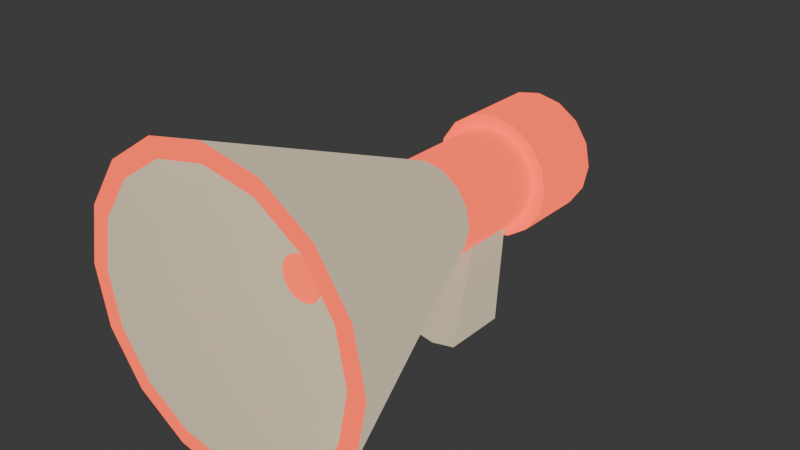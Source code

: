 # Source: megaphone.blend  (saved by Blender 4.1.23; exported with 4.5.12 LTS)
import bpy
from mathutils import Matrix  # noqa: F401  (used for matrix-valued properties, if any)

bpy.ops.wm.read_factory_settings(use_empty=True)
scene = bpy.context.scene
scene.name = 'Scene'

# ---- collections
col_collection = bpy.data.collections.new('Collection'); scene.collection.children.link(col_collection)

# ---- materials (node trees are filled in below, after node groups)
mat_grey = bpy.data.materials.new('grey')
mat_grey.use_transparent_shadow = False
mat_red = bpy.data.materials.new('red')
mat_red.use_transparent_shadow = False

# ---- material node trees
mat_grey.use_nodes = True; mat_grey.node_tree.nodes.clear()
_N = mat_grey.node_tree.nodes; _L = mat_grey.node_tree.links
n0 = _N.new('ShaderNodeBsdfPrincipled'); n0.name = 'Principled BSDF'; n0.location = (10, 300)
n0.inputs[0].default_value = (0.2622, 0.227, 0.162, 1.0)
n0.inputs[27].default_value = (0.2622, 0.227, 0.162, 1.0)
n0.inputs[28].default_value = 2.0
n1 = _N.new('ShaderNodeOutputMaterial'); n1.name = 'Material Output'; n1.location = (300, 300)
_L.new(n0.outputs[0], n1.inputs[0])
n1.is_active_output = True
mat_red.use_nodes = True; mat_red.node_tree.nodes.clear()
_N = mat_red.node_tree.nodes; _L = mat_red.node_tree.links
n0 = _N.new('ShaderNodeBsdfPrincipled'); n0.name = 'Principled BSDF'; n0.location = (10, 300)
n0.inputs[0].default_value = (0.7991, 0.08228, 0.0356, 1.0)
n0.inputs[27].default_value = (0.7991, 0.08228, 0.0356, 1.0)
n0.inputs[28].default_value = 2.0
n1 = _N.new('ShaderNodeOutputMaterial'); n1.name = 'Material Output'; n1.location = (300, 300)
_L.new(n0.outputs[0], n1.inputs[0])
n1.is_active_output = True

# ---- world
world_world = bpy.data.worlds.new('World'); scene.world = world_world
world_world.use_nodes = True; world_world.node_tree.nodes.clear()
_N = world_world.node_tree.nodes; _L = world_world.node_tree.links
n0 = _N.new('ShaderNodeOutputWorld'); n0.name = 'World Output'; n0.location = (300, 300)
n1 = _N.new('ShaderNodeBackground'); n1.name = 'Background'; n1.location = (10, 300)
n1.inputs[0].default_value = (0.05088, 0.05088, 0.05088, 1.0)
_L.new(n1.outputs[0], n0.inputs[0])
n0.is_active_output = True
world_world.color = (0.05088, 0.05088, 0.05088)
world_world.use_sun_shadow = False
world_world.sun_shadow_jitter_overblur = 0.0

# ---- meshes
me_cone = bpy.data.meshes.new('Cone')
me_cone.from_pydata([(0.0, 0.2646, -0.25), (0.0, 0.1, 0.25), (0.1013, 0.2445, -0.25), (0.03827, 0.09239, 0.25), (0.1871, 0.1871, -0.25), (0.07071, 0.07071, 0.25), (0.2445, 0.1013, -0.25), (0.09239, 0.03827, 0.25), (0.2646, 0.0, -0.25), (0.1, 0.0, 0.25), (0.2445, -0.1013, -0.25), (0.09239, -0.03827, 0.25), (0.1871, -0.1871, -0.25), (0.07071, -0.07071, 0.25), (0.1013, -0.2445, -0.25), (0.03827, -0.09239, 0.25), (0.0, -0.2646, -0.25), (0.0, -0.1, 0.25), (-0.1013, -0.2445, -0.25), (-0.03827, -0.09239, 0.25), (-0.1871, -0.1871, -0.25), (-0.07071, -0.07071, 0.25), (-0.2445, -0.1013, -0.25), (-0.09239, -0.03827, 0.25), (-0.2646, 0.0, -0.25), (-0.1, 0.0, 0.25), (-0.2445, 0.1013, -0.25), (-0.09239, 0.03827, 0.25), (-0.1871, 0.1871, -0.25), (-0.07071, 0.07071, 0.25), (-0.1013, 0.2445, -0.25), (-0.03827, 0.09239, 0.25), (0.03827, 0.09239, 0.453), (1.235e-08, 0.1, 0.453), (0.07071, 0.07071, 0.453), (0.09239, 0.03827, 0.453), (0.1, 0.0, 0.453), (0.09239, -0.03827, 0.453), (0.07071, -0.07071, 0.453), (0.03827, -0.09239, 0.453), (1.235e-08, -0.1, 0.453), (-0.03827, -0.09239, 0.453), (-0.07071, -0.07071, 0.453), (-0.09239, -0.03827, 0.453), (-0.1, 0.0, 0.453), (-0.09239, 0.03827, 0.453), (-0.07071, 0.07071, 0.453), (-0.03827, 0.09239, 0.453), (0.04758, 0.1149, 0.453), (1.23e-08, 0.1243, 0.453), (0.08792, 0.08792, 0.453), (0.1149, 0.04758, 0.453), (0.1243, -7.253e-09, 0.453), (0.1149, -0.04758, 0.453), (0.08792, -0.08792, 0.453), (0.04758, -0.1149, 0.453), (1.23e-08, -0.1243, 0.453), (-0.04758, -0.1149, 0.453), (-0.08792, -0.08792, 0.453), (-0.1149, -0.04758, 0.453), (-0.1243, -7.253e-09, 0.453), (-0.1149, 0.04758, 0.453), (-0.08792, 0.08792, 0.453), (-0.04758, 0.1149, 0.453), (0.03788, 0.09144, 0.6101), (2.428e-08, 0.09898, 0.6101), (0.06999, 0.06999, 0.6101), (0.09144, 0.03788, 0.6101), (0.09898, -7.253e-09, 0.6101), (0.09144, -0.03788, 0.6101), (0.06999, -0.06999, 0.6101), (0.03788, -0.09144, 0.6101), (2.428e-08, -0.09898, 0.6101), (-0.03788, -0.09144, 0.6101), (-0.06999, -0.06999, 0.6101), (-0.09144, -0.03788, 0.6101), (-0.09898, -7.253e-09, 0.6101), (-0.09144, 0.03788, 0.6101), (-0.06999, 0.06999, 0.6101), (-0.03788, 0.09144, 0.6101), (0.09239, 0.03827, 0.3515), (0.1, 0.0, 0.3515), (6.175e-09, -0.1, 0.3515), (-0.03827, -0.09239, 0.3515), (-0.09239, 0.03827, 0.3515), (-0.07071, 0.07071, 0.3515), (0.03827, 0.09239, 0.3515), (0.07071, 0.07071, 0.3515), (0.07071, -0.07071, 0.3515), (0.03827, -0.09239, 0.3515), (-0.09239, -0.03827, 0.3515), (-0.1, 0.0, 0.3515), (0.09239, -0.03827, 0.3515), (-0.07071, -0.07071, 0.3515), (-0.03827, 0.09239, 0.3515), (6.175e-09, 0.1, 0.3515), (0.05141, 0.2851, 0.4146), (1.637e-08, 0.2953, 0.4146), (-0.05141, 0.2851, 0.4146), (0.05141, 0.2851, 0.2783), (8.076e-09, 0.2953, 0.2783), (-0.05141, 0.2851, 0.2783), (0.0, 0.3, -0.25), (0.1148, 0.2772, -0.25), (0.2121, 0.2121, -0.25), (0.2772, 0.1148, -0.25), (0.3, 0.0, -0.25), (0.2772, -0.1148, -0.25), (0.2121, -0.2121, -0.25), (0.1148, -0.2772, -0.25), (0.0, -0.3, -0.25), (-0.1148, -0.2772, -0.25), (-0.2121, -0.2121, -0.25), (-0.2772, -0.1148, -0.25), (-0.3, 0.0, -0.25), (-0.2772, 0.1148, -0.25), (-0.2121, 0.2121, -0.25), (-0.1148, 0.2772, -0.25), (2.08e-08, 0.06427, 0.1436), (0.0246, 0.05938, 0.1436), (0.04545, 0.04545, 0.1436), (0.05938, 0.0246, 0.1436), (0.06427, 1.909e-08, 0.1436), (0.05938, -0.0246, 0.1436), (0.04545, -0.04545, 0.1436), (0.0246, -0.05938, 0.1436), (2.08e-08, -0.06427, 0.1436), (-0.0246, -0.05938, 0.1436), (-0.04545, -0.04545, 0.1436), (-0.05938, -0.0246, 0.1436), (-0.06427, 1.909e-08, 0.1436), (-0.05938, 0.0246, 0.1436), (-0.04545, 0.04545, 0.1436), (-0.0246, 0.05938, 0.1436), (2.08e-08, 0.09508, 0.1436), (0.03639, 0.08784, 0.1436), (0.06723, 0.06723, 0.1436), (0.08784, 0.03639, 0.1436), (0.09508, 1.909e-08, 0.1436), (0.08784, -0.03639, 0.1436), (0.06723, -0.06723, 0.1436), (0.03639, -0.08784, 0.1436), (2.08e-08, -0.09508, 0.1436), (-0.03639, -0.08784, 0.1436), (-0.06723, -0.06723, 0.1436), (-0.08784, -0.03639, 0.1436), (-0.09508, 1.909e-08, 0.1436), (-0.08784, 0.03639, 0.1436), (-0.06723, 0.06723, 0.1436), (-0.03639, 0.08784, 0.1436), (3.985e-08, 0.04467, -0.06736), (0.01709, 0.04127, -0.06736), (0.03159, 0.03159, -0.06736), (0.04127, 0.01709, -0.06736), (0.04467, 1.327e-08, -0.06736), (0.04127, -0.01709, -0.06736), (0.03159, -0.03159, -0.06736), (0.01709, -0.04127, -0.06736), (3.985e-08, -0.04467, -0.06736), (-0.01709, -0.04127, -0.06736), (-0.03159, -0.03159, -0.06736), (-0.04127, -0.01709, -0.06736), (-0.04467, 1.327e-08, -0.06736), (-0.04127, 0.01709, -0.06736), (-0.03159, 0.03159, -0.06736), (-0.01709, 0.04127, -0.06736), (0.04758, 0.1149, 0.6101), (2.466e-08, 0.1243, 0.6101), (0.08792, 0.08792, 0.6101), (0.1149, 0.04758, 0.6101), (0.1243, -7.253e-09, 0.6101), (0.1149, -0.04758, 0.6101), (0.08792, -0.08792, 0.6101), (0.04758, -0.1149, 0.6101), (2.466e-08, -0.1243, 0.6101), (-0.04758, -0.1149, 0.6101), (-0.08792, -0.08792, 0.6101), (-0.1149, -0.04758, 0.6101), (-0.1243, -7.253e-09, 0.6101), (-0.1149, 0.04758, 0.6101), (-0.08792, 0.08792, 0.6101), (-0.04758, 0.1149, 0.6101), (0.03788, 0.09144, 0.5695), (1.923e-08, 0.09898, 0.5695), (0.06999, 0.06999, 0.5695), (0.09144, 0.03788, 0.5695), (0.09898, -7.253e-09, 0.5695), (0.09144, -0.03788, 0.5695), (0.06999, -0.06999, 0.5695), (0.03788, -0.09144, 0.5695), (1.923e-08, -0.09898, 0.5695), (-0.03788, -0.09144, 0.5695), (-0.06999, -0.06999, 0.5695), (-0.09144, -0.03788, 0.5695), (-0.09898, -7.253e-09, 0.5695), (-0.09144, 0.03788, 0.5695), (-0.06999, 0.06999, 0.5695), (-0.03788, 0.09144, 0.5695)], [], [(102, 1, 3, 103), (103, 3, 5, 104), (104, 5, 7, 105), (105, 7, 9, 106), (106, 9, 11, 107), (107, 11, 13, 108), (108, 13, 15, 109), (109, 15, 17, 110), (110, 17, 19, 111), (111, 19, 21, 112), (112, 21, 23, 113), (113, 23, 25, 114), (114, 25, 27, 115), (115, 27, 29, 116), (81, 80, 35, 36), (116, 29, 31, 117), (117, 31, 1, 102), (0, 2, 135, 134), (32, 33, 49, 48), (83, 82, 40, 41), (85, 84, 45, 46), (87, 86, 32, 34), (89, 88, 38, 39), (91, 90, 43, 44), (92, 81, 36, 37), (93, 83, 41, 42), (94, 85, 46, 47), (80, 87, 34, 35), (82, 89, 39, 40), (47, 33, 97, 98), (84, 91, 44, 45), (88, 92, 37, 38), (90, 93, 42, 43), (86, 95, 100, 99), (54, 53, 171, 172), (33, 47, 63, 49), (41, 40, 56, 57), (34, 32, 48, 50), (42, 41, 57, 58), (35, 34, 50, 51), (43, 42, 58, 59), (36, 35, 51, 52), (44, 43, 59, 60), (37, 36, 52, 53), (45, 44, 60, 61), (38, 37, 53, 54), (46, 45, 61, 62), (39, 38, 54, 55), (47, 46, 62, 63), (40, 39, 55, 56), (69, 68, 186, 187), (62, 61, 179, 180), (55, 54, 172, 173), (63, 62, 180, 181), (56, 55, 173, 174), (48, 49, 167, 166), (49, 63, 181, 167), (57, 56, 174, 175), (50, 48, 166, 168), (58, 57, 175, 176), (51, 50, 168, 169), (59, 58, 176, 177), (52, 51, 169, 170), (60, 59, 177, 178), (53, 52, 170, 171), (61, 60, 178, 179), (1, 31, 94, 95), (23, 21, 93, 90), (13, 11, 92, 88), (27, 25, 91, 84), (3, 1, 95, 86), (17, 15, 89, 82), (7, 5, 87, 80), (31, 29, 85, 94), (21, 19, 83, 93), (11, 9, 81, 92), (25, 23, 90, 91), (15, 13, 88, 89), (5, 3, 86, 87), (29, 27, 84, 85), (19, 17, 82, 83), (9, 7, 80, 81), (99, 100, 97, 96), (100, 101, 98, 97), (95, 94, 101, 100), (33, 32, 96, 97), (32, 86, 99, 96), (94, 47, 98, 101), (2, 0, 102, 103), (4, 2, 103, 104), (6, 4, 104, 105), (8, 6, 105, 106), (10, 8, 106, 107), (12, 10, 107, 108), (14, 12, 108, 109), (16, 14, 109, 110), (18, 16, 110, 111), (20, 18, 111, 112), (22, 20, 112, 113), (24, 22, 113, 114), (26, 24, 114, 115), (28, 26, 115, 116), (30, 28, 116, 117), (0, 30, 117, 102), (127, 128, 160, 159), (30, 0, 134, 149), (16, 18, 143, 142), (2, 4, 136, 135), (18, 20, 144, 143), (4, 6, 137, 136), (20, 22, 145, 144), (6, 8, 138, 137), (22, 24, 146, 145), (8, 10, 139, 138), (24, 26, 147, 146), (10, 12, 140, 139), (26, 28, 148, 147), (12, 14, 141, 140), (28, 30, 149, 148), (14, 16, 142, 141), (119, 118, 134, 135), (120, 119, 135, 136), (121, 120, 136, 137), (122, 121, 137, 138), (123, 122, 138, 139), (124, 123, 139, 140), (125, 124, 140, 141), (126, 125, 141, 142), (127, 126, 142, 143), (128, 127, 143, 144), (129, 128, 144, 145), (130, 129, 145, 146), (131, 130, 146, 147), (132, 131, 147, 148), (133, 132, 148, 149), (118, 133, 149, 134), (150, 151, 152, 153, 154, 155, 156, 157, 158, 159, 160, 161, 162, 163, 164, 165), (120, 121, 153, 152), (128, 129, 161, 160), (121, 122, 154, 153), (129, 130, 162, 161), (122, 123, 155, 154), (130, 131, 163, 162), (123, 124, 156, 155), (131, 132, 164, 163), (124, 125, 157, 156), (132, 133, 165, 164), (125, 126, 158, 157), (118, 119, 151, 150), (133, 118, 150, 165), (126, 127, 159, 158), (119, 120, 152, 151), (65, 64, 166, 167), (64, 66, 168, 166), (66, 67, 169, 168), (67, 68, 170, 169), (68, 69, 171, 170), (69, 70, 172, 171), (70, 71, 173, 172), (71, 72, 174, 173), (72, 73, 175, 174), (73, 74, 176, 175), (74, 75, 177, 176), (75, 76, 178, 177), (76, 77, 179, 178), (77, 78, 180, 179), (78, 79, 181, 180), (79, 65, 167, 181), (182, 183, 197, 196, 195, 194, 193, 192, 191, 190, 189, 188, 187, 186, 185, 184), (77, 76, 194, 195), (70, 69, 187, 188), (78, 77, 195, 196), (71, 70, 188, 189), (79, 78, 196, 197), (72, 71, 189, 190), (64, 65, 183, 182), (65, 79, 197, 183), (73, 72, 190, 191), (66, 64, 182, 184), (74, 73, 191, 192), (67, 66, 184, 185), (75, 74, 192, 193), (68, 67, 185, 186), (76, 75, 193, 194)])
me_cone.polygons.foreach_set('use_smooth', [True] * 184)
me_cone.polygons.foreach_set('material_index', [0, 0, 0, 0, 0, 0, 0, 0, 0, 0, 0, 0, 0, 0, 1, 0, 0, 0, 1, 1, 1, 1, 1, 1, 1, 1, 1, 1, 1, 0, 1, 1, 1, 0, 1, 1, 1, 1, 1, 1, 1, 1, 1, 1, 1, 1, 1, 1, 1, 1, 1, 1, 1, 1, 1, 1, 1, 1, 1, 1, 1, 1, 1, 1, 1, 1, 1, 1, 1, 1, 1, 1, 1, 1, 1, 1, 1, 1, 1, 1, 1, 1, 0, 0, 0, 0, 0, 0, 1, 1, 1, 1, 1, 1, 1, 1, 1, 1, 1, 1, 1, 1, 1, 1, 0, 0, 0, 0, 0, 0, 0, 0, 0, 0, 0, 0, 0, 0, 0, 0, 0, 0, 0, 0, 0, 0, 0, 0, 0, 0, 0, 0, 0, 0, 0, 0, 1, 0, 0, 0, 0, 0, 0, 0, 0, 0, 0, 0, 0, 0, 0, 0, 1, 1, 1, 1, 1, 1, 1, 1, 1, 1, 1, 1, 1, 1, 1, 1, 1, 1, 1, 1, 1, 1, 1, 1, 1, 1, 1, 1, 1, 1, 1, 1])
_k = set([(0, 2), (0, 30), (2, 4), (4, 6), (6, 8), (8, 10), (10, 12), (12, 14), (14, 16), (16, 18), (18, 20), (20, 22), (22, 24), (24, 26), (26, 28), (28, 30), (32, 33), (32, 34), (32, 86), (32, 96), (33, 47), (34, 35), (35, 36), (36, 37), (37, 38), (38, 39), (39, 40), (40, 41), (41, 42), (42, 43), (43, 44), (44, 45), (45, 46), (46, 47), (47, 94), (47, 98), (48, 49), (48, 50), (49, 63), (50, 51), (51, 52), (52, 53), (53, 54), (54, 55), (55, 56), (56, 57), (57, 58), (58, 59), (59, 60), (60, 61), (61, 62), (62, 63), (64, 65), (64, 66), (65, 79), (66, 67), (67, 68), (68, 69), (69, 70), (70, 71), (71, 72), (72, 73), (73, 74), (74, 75), (75, 76), (76, 77), (77, 78), (78, 79), (86, 95), (86, 99), (94, 95), (94, 101), (96, 97), (96, 99), (97, 98), (98, 101), (99, 100), (100, 101), (102, 103), (102, 117), (103, 104), (104, 105), (105, 106), (106, 107), (107, 108), (108, 109), (109, 110), (110, 111), (111, 112), (112, 113), (113, 114), (114, 115), (115, 116), (116, 117), (118, 119), (118, 133), (119, 120), (120, 121), (121, 122), (122, 123), (123, 124), (124, 125), (125, 126), (126, 127), (127, 128), (128, 129), (129, 130), (130, 131), (131, 132), (132, 133), (134, 135), (134, 149), (135, 136), (136, 137), (137, 138), (138, 139), (139, 140), (140, 141), (141, 142), (142, 143), (143, 144), (144, 145), (145, 146), (146, 147), (147, 148), (148, 149), (150, 151), (150, 165), (151, 152), (152, 153), (153, 154), (154, 155), (155, 156), (156, 157), (157, 158), (158, 159), (159, 160), (160, 161), (161, 162), (162, 163), (163, 164), (164, 165), (166, 167), (166, 168), (167, 181), (168, 169), (169, 170), (170, 171), (171, 172), (172, 173), (173, 174), (174, 175), (175, 176), (176, 177), (177, 178), (178, 179), (179, 180), (180, 181), (182, 183), (182, 184), (183, 197), (184, 185), (185, 186), (186, 187), (187, 188), (188, 189), (189, 190), (190, 191), (191, 192), (192, 193), (193, 194), (194, 195), (195, 196), (196, 197)])
me_cone.attributes.new('sharp_edge', 'BOOLEAN', 'EDGE').data.foreach_set('value', [ (min(e.vertices), max(e.vertices)) in _k for e in me_cone.edges])
_uv = me_cone.uv_layers.new(name='UVMap')
_uv.uv.foreach_set('vector', [1.0, 0.5, 1.0, 1.0, 0.9375, 1.0, 0.9375, 0.5, 0.9375, 0.5, 0.9375, 1.0, 0.875, 1.0, 0.875, 0.5, 0.875, 0.5, 0.875, 1.0, 0.8125, 1.0, 0.8125, 0.5, 0.8125, 0.5, 0.8125, 1.0, 0.75, 1.0, 0.75, 0.5, 0.75, 0.5, 0.75, 1.0, 0.6875, 1.0, 0.6875, 0.5, 0.6875, 0.5, 0.6875, 1.0, 0.625, 1.0, 0.625, 0.5, 0.625, 0.5, 0.625, 1.0, 0.5625, 1.0, 0.5625, 0.5, 0.5625, 0.5, 0.5625, 1.0, 0.5, 1.0, 0.5, 0.5, 0.5, 0.5, 0.5, 1.0, 0.4375, 1.0, 0.4375, 0.5, 0.4375, 0.5, 0.4375, 1.0, 0.375, 1.0, 0.375, 0.5, 0.375, 0.5, 0.375, 1.0, 0.3125, 1.0, 0.3125, 0.5, 0.3125, 0.5, 0.3125, 1.0, 0.25, 1.0, 0.25, 0.5, 0.25, 0.5, 0.25, 1.0, 0.1875, 1.0, 0.1875, 0.5, 0.1875, 0.5, 0.1875, 1.0, 0.125, 1.0, 0.125, 0.5, 0.75, 1.0, 0.8125, 1.0, 0.8125, 1.0, 0.75, 1.0, 0.125, 0.5, 0.125, 1.0, 0.0625, 1.0, 0.0625, 0.5, 0.0625, 0.5, 0.0625, 1.0, 0.0, 1.0, 0.0, 0.5, 0.75, 0.4617, 0.831, 0.4456, 0.831, 0.4456, 0.75, 0.4617, 0.9375, 1.0, 1.0, 1.0, 1.0, 1.0, 0.9375, 1.0, 0.4375, 1.0, 0.5, 1.0, 0.5, 1.0, 0.4375, 1.0, 0.125, 1.0, 0.1875, 1.0, 0.1875, 1.0, 0.125, 1.0, 0.875, 1.0, 0.9375, 1.0, 0.9375, 1.0, 0.875, 1.0, 0.5625, 1.0, 0.625, 1.0, 0.625, 1.0, 0.5625, 1.0, 0.25, 1.0, 0.3125, 1.0, 0.3125, 1.0, 0.25, 1.0, 0.6875, 1.0, 0.75, 1.0, 0.75, 1.0, 0.6875, 1.0, 0.375, 1.0, 0.4375, 1.0, 0.4375, 1.0, 0.375, 1.0, 0.0625, 1.0, 0.125, 1.0, 0.125, 1.0, 0.0625, 1.0, 0.8125, 1.0, 0.875, 1.0, 0.875, 1.0, 0.8125, 1.0, 0.5, 1.0, 0.5625, 1.0, 0.5625, 1.0, 0.5, 1.0, 0.0625, 1.0, 0.0, 1.0, 0.0, 1.0, 0.0625, 1.0, 0.1875, 1.0, 0.25, 1.0, 0.25, 1.0, 0.1875, 1.0, 0.625, 1.0, 0.6875, 1.0, 0.6875, 1.0, 0.625, 1.0, 0.3125, 1.0, 0.375, 1.0, 0.375, 1.0, 0.3125, 1.0, 0.9375, 1.0, 1.0, 1.0, 1.0, 1.0, 0.9375, 1.0, 0.625, 1.0, 0.6875, 1.0, 0.6875, 1.0, 0.625, 1.0, 0.0, 1.0, 0.0625, 1.0, 0.0625, 1.0, 0.0, 1.0, 0.4375, 1.0, 0.5, 1.0, 0.5, 1.0, 0.4375, 1.0, 0.875, 1.0, 0.9375, 1.0, 0.9375, 1.0, 0.875, 1.0, 0.375, 1.0, 0.4375, 1.0, 0.4375, 1.0, 0.375, 1.0, 0.8125, 1.0, 0.875, 1.0, 0.875, 1.0, 0.8125, 1.0, 0.3125, 1.0, 0.375, 1.0, 0.375, 1.0, 0.3125, 1.0, 0.75, 1.0, 0.8125, 1.0, 0.8125, 1.0, 0.75, 1.0, 0.25, 1.0, 0.3125, 1.0, 0.3125, 1.0, 0.25, 1.0, 0.6875, 1.0, 0.75, 1.0, 0.75, 1.0, 0.6875, 1.0, 0.1875, 1.0, 0.25, 1.0, 0.25, 1.0, 0.1875, 1.0, 0.625, 1.0, 0.6875, 1.0, 0.6875, 1.0, 0.625, 1.0, 0.125, 1.0, 0.1875, 1.0, 0.1875, 1.0, 0.125, 1.0, 0.5625, 1.0, 0.625, 1.0, 0.625, 1.0, 0.5625, 1.0, 0.0625, 1.0, 0.125, 1.0, 0.125, 1.0, 0.0625, 1.0, 0.5, 1.0, 0.5625, 1.0, 0.5625, 1.0, 0.5, 1.0, 0.4265, 0.1769, 0.441, 0.25, 0.441, 0.25, 0.4265, 0.1769, 0.125, 1.0, 0.1875, 1.0, 0.1875, 1.0, 0.125, 1.0, 0.5625, 1.0, 0.625, 1.0, 0.625, 1.0, 0.5625, 1.0, 0.0625, 1.0, 0.125, 1.0, 0.125, 1.0, 0.0625, 1.0, 0.5, 1.0, 0.5625, 1.0, 0.5625, 1.0, 0.5, 1.0, 0.9375, 1.0, 1.0, 1.0, 1.0, 1.0, 0.9375, 1.0, 0.0, 1.0, 0.0625, 1.0, 0.0625, 1.0, 0.0, 1.0, 0.4375, 1.0, 0.5, 1.0, 0.5, 1.0, 0.4375, 1.0, 0.875, 1.0, 0.9375, 1.0, 0.9375, 1.0, 0.875, 1.0, 0.375, 1.0, 0.4375, 1.0, 0.4375, 1.0, 0.375, 1.0, 0.8125, 1.0, 0.875, 1.0, 0.875, 1.0, 0.8125, 1.0, 0.3125, 1.0, 0.375, 1.0, 0.375, 1.0, 0.3125, 1.0, 0.75, 1.0, 0.8125, 1.0, 0.8125, 1.0, 0.75, 1.0, 0.25, 1.0, 0.3125, 1.0, 0.3125, 1.0, 0.25, 1.0, 0.6875, 1.0, 0.75, 1.0, 0.75, 1.0, 0.6875, 1.0, 0.1875, 1.0, 0.25, 1.0, 0.25, 1.0, 0.1875, 1.0, 0.0, 1.0, 0.0625, 1.0, 0.0625, 1.0, 0.0, 1.0, 0.3125, 1.0, 0.375, 1.0, 0.375, 1.0, 0.3125, 1.0, 0.625, 1.0, 0.6875, 1.0, 0.6875, 1.0, 0.625, 1.0, 0.1875, 1.0, 0.25, 1.0, 0.25, 1.0, 0.1875, 1.0, 0.9375, 1.0, 1.0, 1.0, 1.0, 1.0, 0.9375, 1.0, 0.5, 1.0, 0.5625, 1.0, 0.5625, 1.0, 0.5, 1.0, 0.8125, 1.0, 0.875, 1.0, 0.875, 1.0, 0.8125, 1.0, 0.0625, 1.0, 0.125, 1.0, 0.125, 1.0, 0.0625, 1.0, 0.375, 1.0, 0.4375, 1.0, 0.4375, 1.0, 0.375, 1.0, 0.6875, 1.0, 0.75, 1.0, 0.75, 1.0, 0.6875, 1.0, 0.25, 1.0, 0.3125, 1.0, 0.3125, 1.0, 0.25, 1.0, 0.5625, 1.0, 0.625, 1.0, 0.625, 1.0, 0.5625, 1.0, 0.875, 1.0, 0.9375, 1.0, 0.9375, 1.0, 0.875, 1.0, 0.125, 1.0, 0.1875, 1.0, 0.1875, 1.0, 0.125, 1.0, 0.4375, 1.0, 0.5, 1.0, 0.5, 1.0, 0.4375, 1.0, 0.75, 1.0, 0.8125, 1.0, 0.8125, 1.0, 0.75, 1.0, 0.9375, 1.0, 1.0, 1.0, 1.0, 1.0, 0.9375, 1.0, 0.0, 1.0, 0.0625, 1.0, 0.0625, 1.0, 0.0, 1.0, 0.0, 1.0, 0.0625, 1.0, 0.0625, 1.0, 0.0, 1.0, 1.0, 1.0, 0.9375, 1.0, 0.9375, 1.0, 1.0, 1.0, 0.9375, 1.0, 0.9375, 1.0, 0.9375, 1.0, 0.9375, 1.0, 0.0625, 1.0, 0.0625, 1.0, 0.0625, 1.0, 0.0625, 1.0, 0.831, 0.4456, 0.75, 0.4617, 0.75, 0.49, 0.8418, 0.4717, 0.8997, 0.3997, 0.831, 0.4456, 0.8418, 0.4717, 0.9197, 0.4197, 0.9456, 0.331, 0.8997, 0.3997, 0.9197, 0.4197, 0.9717, 0.3418, 0.9617, 0.25, 0.9456, 0.331, 0.9717, 0.3418, 0.99, 0.25, 0.9456, 0.169, 0.9617, 0.25, 0.99, 0.25, 0.9717, 0.1582, 0.8997, 0.1003, 0.9456, 0.169, 0.9717, 0.1582, 0.9197, 0.08029, 0.831, 0.05442, 0.8997, 0.1003, 0.9197, 0.08029, 0.8418, 0.02827, 0.75, 0.0383, 0.831, 0.05442, 0.8418, 0.02827, 0.75, 0.01, 0.669, 0.05442, 0.75, 0.0383, 0.75, 0.01, 0.6582, 0.02827, 0.6003, 0.1003, 0.669, 0.05442, 0.6582, 0.02827, 0.5803, 0.08029, 0.5544, 0.169, 0.6003, 0.1003, 0.5803, 0.08029, 0.5283, 0.1582, 0.5383, 0.25, 0.5544, 0.169, 0.5283, 0.1582, 0.51, 0.25, 0.5544, 0.331, 0.5383, 0.25, 0.51, 0.25, 0.5283, 0.3418, 0.6003, 0.3997, 0.5544, 0.331, 0.5283, 0.3418, 0.5803, 0.4197, 0.669, 0.4456, 0.6003, 0.3997, 0.5803, 0.4197, 0.6582, 0.4717, 0.75, 0.4617, 0.669, 0.4456, 0.6582, 0.4717, 0.75, 0.49, 0.6952, 0.1178, 0.6488, 0.1488, 0.6488, 0.1488, 0.6952, 0.1178, 0.669, 0.4456, 0.75, 0.4617, 0.75, 0.4617, 0.669, 0.4456, 0.75, 0.0383, 0.669, 0.05442, 0.669, 0.05442, 0.75, 0.0383, 0.831, 0.4456, 0.8997, 0.3997, 0.8997, 0.3997, 0.831, 0.4456, 0.669, 0.05442, 0.6003, 0.1003, 0.6003, 0.1003, 0.669, 0.05442, 0.8997, 0.3997, 0.9456, 0.331, 0.9456, 0.331, 0.8997, 0.3997, 0.6003, 0.1003, 0.5544, 0.169, 0.5544, 0.169, 0.6003, 0.1003, 0.9456, 0.331, 0.9617, 0.25, 0.9617, 0.25, 0.9456, 0.331, 0.5544, 0.169, 0.5383, 0.25, 0.5383, 0.25, 0.5544, 0.169, 0.9617, 0.25, 0.9456, 0.169, 0.9456, 0.169, 0.9617, 0.25, 0.5383, 0.25, 0.5544, 0.331, 0.5544, 0.331, 0.5383, 0.25, 0.9456, 0.169, 0.8997, 0.1003, 0.8997, 0.1003, 0.9456, 0.169, 0.5544, 0.331, 0.6003, 0.3997, 0.6003, 0.3997, 0.5544, 0.331, 0.8997, 0.1003, 0.831, 0.05442, 0.831, 0.05442, 0.8997, 0.1003, 0.6003, 0.3997, 0.669, 0.4456, 0.669, 0.4456, 0.6003, 0.3997, 0.831, 0.05442, 0.75, 0.0383, 0.75, 0.0383, 0.831, 0.05442, 0.8048, 0.3822, 0.75, 0.3931, 0.75, 0.4617, 0.831, 0.4456, 0.8512, 0.3512, 0.8048, 0.3822, 0.831, 0.4456, 0.8997, 0.3997, 0.8822, 0.3048, 0.8512, 0.3512, 0.8997, 0.3997, 0.9456, 0.331, 0.8931, 0.25, 0.8822, 0.3048, 0.9456, 0.331, 0.9617, 0.25, 0.8822, 0.1952, 0.8931, 0.25, 0.9617, 0.25, 0.9456, 0.169, 0.8512, 0.1488, 0.8822, 0.1952, 0.9456, 0.169, 0.8997, 0.1003, 0.8048, 0.1178, 0.8512, 0.1488, 0.8997, 0.1003, 0.831, 0.05442, 0.75, 0.1069, 0.8048, 0.1178, 0.831, 0.05442, 0.75, 0.0383, 0.6952, 0.1178, 0.75, 0.1069, 0.75, 0.0383, 0.669, 0.05442, 0.6488, 0.1488, 0.6952, 0.1178, 0.669, 0.05442, 0.6003, 0.1003, 0.6178, 0.1952, 0.6488, 0.1488, 0.6003, 0.1003, 0.5544, 0.169, 0.6069, 0.25, 0.6178, 0.1952, 0.5544, 0.169, 0.5383, 0.25, 0.6178, 0.3048, 0.6069, 0.25, 0.5383, 0.25, 0.5544, 0.331, 0.6488, 0.3512, 0.6178, 0.3048, 0.5544, 0.331, 0.6003, 0.3997, 0.6952, 0.3822, 0.6488, 0.3512, 0.6003, 0.3997, 0.669, 0.4456, 0.75, 0.3931, 0.6952, 0.3822, 0.669, 0.4456, 0.75, 0.4617, 0.75, 0.3931, 0.8048, 0.3822, 0.8512, 0.3512, 0.8822, 0.3048, 0.8931, 0.25, 0.8822, 0.1952, 0.8512, 0.1488, 0.8048, 0.1178, 0.75, 0.1069, 0.6952, 0.1178, 0.6488, 0.1488, 0.6178, 0.1952, 0.6069, 0.25, 0.6178, 0.3048, 0.6488, 0.3512, 0.6952, 0.3822, 0.8512, 0.3512, 0.8822, 0.3048, 0.8822, 0.3048, 0.8512, 0.3512, 0.6488, 0.1488, 0.6178, 0.1952, 0.6178, 0.1952, 0.6488, 0.1488, 0.8822, 0.3048, 0.8931, 0.25, 0.8931, 0.25, 0.8822, 0.3048, 0.6178, 0.1952, 0.6069, 0.25, 0.6069, 0.25, 0.6178, 0.1952, 0.8931, 0.25, 0.8822, 0.1952, 0.8822, 0.1952, 0.8931, 0.25, 0.6069, 0.25, 0.6178, 0.3048, 0.6178, 0.3048, 0.6069, 0.25, 0.8822, 0.1952, 0.8512, 0.1488, 0.8512, 0.1488, 0.8822, 0.1952, 0.6178, 0.3048, 0.6488, 0.3512, 0.6488, 0.3512, 0.6178, 0.3048, 0.8512, 0.1488, 0.8048, 0.1178, 0.8048, 0.1178, 0.8512, 0.1488, 0.6488, 0.3512, 0.6952, 0.3822, 0.6952, 0.3822, 0.6488, 0.3512, 0.8048, 0.1178, 0.75, 0.1069, 0.75, 0.1069, 0.8048, 0.1178, 0.75, 0.3931, 0.8048, 0.3822, 0.8048, 0.3822, 0.75, 0.3931, 0.6952, 0.3822, 0.75, 0.3931, 0.75, 0.3931, 0.6952, 0.3822, 0.75, 0.1069, 0.6952, 0.1178, 0.6952, 0.1178, 0.75, 0.1069, 0.8048, 0.3822, 0.8512, 0.3512, 0.8512, 0.3512, 0.8048, 0.3822, 0.25, 0.441, 0.3231, 0.4265, 0.3418, 0.4717, 0.25, 0.49, 0.3231, 0.4265, 0.3851, 0.3851, 0.4197, 0.4197, 0.3418, 0.4717, 0.3851, 0.3851, 0.4265, 0.3231, 0.4717, 0.3418, 0.4197, 0.4197, 0.4265, 0.3231, 0.441, 0.25, 0.49, 0.25, 0.4717, 0.3418, 0.441, 0.25, 0.4265, 0.1769, 0.4717, 0.1582, 0.49, 0.25, 0.4265, 0.1769, 0.3851, 0.1149, 0.4197, 0.08029, 0.4717, 0.1582, 0.3851, 0.1149, 0.3231, 0.0735, 0.3418, 0.02827, 0.4197, 0.08029, 0.3231, 0.0735, 0.25, 0.05895, 0.25, 0.01, 0.3418, 0.02827, 0.25, 0.05895, 0.1769, 0.0735, 0.1582, 0.02827, 0.25, 0.01, 0.1769, 0.0735, 0.1149, 0.1149, 0.08029, 0.08029, 0.1582, 0.02827, 0.1149, 0.1149, 0.0735, 0.1769, 0.02827, 0.1582, 0.08029, 0.08029, 0.0735, 0.1769, 0.05895, 0.25, 0.01, 0.25, 0.02827, 0.1582, 0.05895, 0.25, 0.0735, 0.3231, 0.02827, 0.3418, 0.01, 0.25, 0.0735, 0.3231, 0.1149, 0.3851, 0.08029, 0.4197, 0.02827, 0.3418, 0.1149, 0.3851, 0.1769, 0.4265, 0.1582, 0.4717, 0.08029, 0.4197, 0.1769, 0.4265, 0.25, 0.441, 0.25, 0.49, 0.1582, 0.4717, 0.3231, 0.4265, 0.25, 0.441, 0.1769, 0.4265, 0.1149, 0.3851, 0.0735, 0.3231, 0.05895, 0.25, 0.0735, 0.1769, 0.1149, 0.1149, 0.1769, 0.0735, 0.25, 0.05895, 0.3231, 0.0735, 0.3851, 0.1149, 0.4265, 0.1769, 0.441, 0.25, 0.4265, 0.3231, 0.3851, 0.3851, 0.0735, 0.3231, 0.05895, 0.25, 0.05895, 0.25, 0.0735, 0.3231, 0.3851, 0.1149, 0.4265, 0.1769, 0.4265, 0.1769, 0.3851, 0.1149, 0.1149, 0.3851, 0.0735, 0.3231, 0.0735, 0.3231, 0.1149, 0.3851, 0.3231, 0.0735, 0.3851, 0.1149, 0.3851, 0.1149, 0.3231, 0.0735, 0.1769, 0.4265, 0.1149, 0.3851, 0.1149, 0.3851, 0.1769, 0.4265, 0.25, 0.05895, 0.3231, 0.0735, 0.3231, 0.0735, 0.25, 0.05895, 0.3231, 0.4265, 0.25, 0.441, 0.25, 0.441, 0.3231, 0.4265, 0.25, 0.441, 0.1769, 0.4265, 0.1769, 0.4265, 0.25, 0.441, 0.1769, 0.0735, 0.25, 0.05895, 0.25, 0.05895, 0.1769, 0.0735, 0.3851, 0.3851, 0.3231, 0.4265, 0.3231, 0.4265, 0.3851, 0.3851, 0.1149, 0.1149, 0.1769, 0.0735, 0.1769, 0.0735, 0.1149, 0.1149, 0.4265, 0.3231, 0.3851, 0.3851, 0.3851, 0.3851, 0.4265, 0.3231, 0.0735, 0.1769, 0.1149, 0.1149, 0.1149, 0.1149, 0.0735, 0.1769, 0.441, 0.25, 0.4265, 0.3231, 0.4265, 0.3231, 0.441, 0.25, 0.05895, 0.25, 0.0735, 0.1769, 0.0735, 0.1769, 0.05895, 0.25])
me_cone.materials.append(mat_grey)
me_cone.materials.append(mat_red)
me_cone.update()

# ---- objects
ob_megaphone = bpy.data.objects.new('Megaphone', me_cone)

# ---- transforms, parenting, visibility, modifiers, constraints
ob_megaphone.location = (6.675e-17, -0.05142, 0.3006)
ob_megaphone.rotation_euler = (-1.571, -2.22e-16, 2.22e-16)

# ---- collection membership
col_collection.objects.link(ob_megaphone)

# ---- scene / render settings (as saved in the file)
scene.frame_start = 1; scene.frame_end = 250; scene.frame_set(1)
scene.render.engine = 'BLENDER_EEVEE_NEXT'
scene.cycles.sampling_pattern = 'TABULATED_SOBOL'
scene.eevee.ray_tracing_options.trace_max_roughness = 0.0
bpy.context.view_layer.update()

# ---- added for rendering (the .blend has no active camera): camera
cam_auto = bpy.data.cameras.new('AutoCamera')
cam_auto.lens = 50.0
cam_auto.sensor_width = 36.0
cam_auto.clip_end = 1000.0
ob_auto_camera = bpy.data.objects.new('AutoCamera', cam_auto)
scene.collection.objects.link(ob_auto_camera)
ob_auto_camera.location = (1.11786, -1.21281, 1.19492)
ob_auto_camera.rotation_euler = (1.09748, -7.21219e-08, 0.694738)
scene.camera = ob_auto_camera
bpy.context.view_layer.update()
